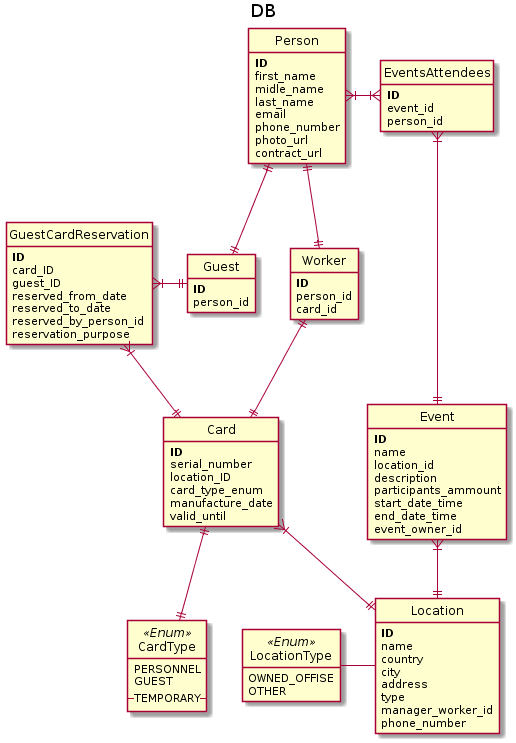

The diagram above was rendered by PlantUML. Its source (embedded in the PNG):
@startuml
skinparam packageStyle rectangle
hide circle

hide methods

title DB

entity CardType << Enum >> {
    PERSONNEL
    GUEST
    --TEMPORARY--
}

entity Card {
    <b>ID</b>
    serial_number
    location_ID
    card_type_enum
    manufacture_date
    valid_until
}


entity Location {
    <b>ID</b>
    name
    country
    city
    address
    type
    manager_worker_id
    phone_number
}


entity LocationType << Enum >> {
    OWNED_OFFISE
    OTHER
}

entity GuestCardReservation {
    <b>ID</b>
    card_ID
    guest_ID
    reserved_from_date
    reserved_to_date
    reserved_by_person_id
    reservation_purpose
}

entity Person {
    <b>ID</b>
    first_name
    midle_name
    last_name
    email
    phone_number
    photo_url
    contract_url
}

entity Worker {
    <b>ID</b>
    person_id
    card_id
}


entity Guest {
    <b>ID</b>
    person_id
}

entity Event {
    <b>ID</b>
    name
    location_id
    description
    participants_ammount
    start_date_time
    end_date_time
    event_owner_id
}

entity EventsAttendees {
    <b>ID</b>
    event_id
    person_id
}


Guest -[hidden] Worker


CardType ||-up-|| Card
Card }|--|| Location
GuestCardReservation }|-right-|| Card
Person ||--|| Worker
Guest ||-up-|| Person
GuestCardReservation }|-right-|| Guest
Event }|--|| Location
EventsAttendees }|--|| Event
EventsAttendees }|-left-|{ Person
Worker ||--|| Card

LocationType -right- Location
@enduml